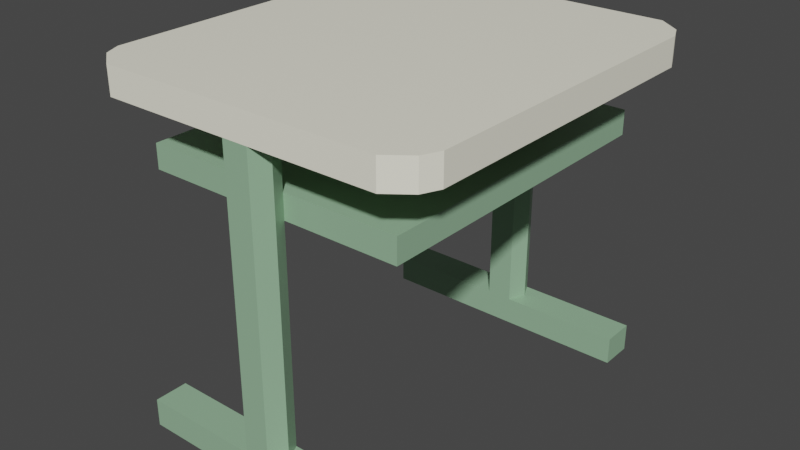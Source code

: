 # Source: schooltable.blend  (saved by Blender 3.1.7; exported with 4.5.12 LTS)
import bpy
from mathutils import Matrix  # noqa: F401  (used for matrix-valued properties, if any)

bpy.ops.wm.read_factory_settings(use_empty=True)
scene = bpy.context.scene
scene.name = 'Scene'

# ---- collections
col_collection = bpy.data.collections.new('Collection'); scene.collection.children.link(col_collection)

# ---- materials (node trees are filled in below, after node groups)
mat_material_001 = bpy.data.materials.new('Material.001')
mat_material_001.alpha_threshold = 0.0
mat_material_001.use_transparent_shadow = False
mat_material_001.line_color = (0.0, 0.0, 0.0, 1.0)

# ---- material node trees
mat_material_001.use_nodes = True; mat_material_001.node_tree.nodes.clear()
_N = mat_material_001.node_tree.nodes; _L = mat_material_001.node_tree.links
n0 = _N.new('ShaderNodeOutputMaterial'); n0.name = 'Material Output'; n0.location = (300, 300)
n1 = _N.new('ShaderNodeBsdfPrincipled'); n1.name = 'Principled BSDF'; n1.location = (10, 300)
n1.distribution = 'GGX'
n1.subsurface_method = 'RANDOM_WALK_SKIN'
n1.inputs[2].default_value = 0.4
n1.inputs[3].default_value = 1.45
n1.inputs[27].default_value = (0.0, 0.0, 0.0, 1.0)
n1.inputs[28].default_value = 1.0
n2 = _N.new('ShaderNodeVertexColor'); n2.name = 'Vertex Color'; n2.location = (-274, 248)
_L.new(n1.outputs[0], n0.inputs[0])
_L.new(n2.outputs[0], n1.inputs[0])
n0.is_active_output = True

# ---- world
world_world = bpy.data.worlds.new('World'); scene.world = world_world
world_world.use_nodes = True; world_world.node_tree.nodes.clear()
_N = world_world.node_tree.nodes; _L = world_world.node_tree.links
n0 = _N.new('ShaderNodeOutputWorld'); n0.name = 'World Output'; n0.location = (300, 300)
n1 = _N.new('ShaderNodeBackground'); n1.name = 'Background'; n1.location = (10, 300)
n1.inputs[0].default_value = (0.05088, 0.05088, 0.05088, 1.0)
_L.new(n1.outputs[0], n0.inputs[0])
n0.is_active_output = True
world_world.color = (0.05088, 0.05088, 0.05088)
world_world.use_sun_shadow = False
world_world.sun_shadow_jitter_overblur = 0.0

# ---- meshes
me_cube_002 = bpy.data.meshes.new('Cube.002')
me_cube_002.from_pydata([(0.6859, -0.6843, 0.501), (0.6859, -0.6843, 0.3814), (-0.7763, -0.6843, 0.501), (-0.7763, -0.6843, 0.3814), (-0.7763, 0.0, 0.3814), (0.6859, 0.0, 0.501), (-0.7763, 0.0, 0.501), (0.6859, 0.0, 0.3814), (-0.08301, -0.6843, 0.501), (-0.08301, -0.6843, 0.3814), (-0.08301, 0.0, 0.3814), (-0.08301, 0.0, 0.501), (-0.08301, -0.8289, 0.501), (-0.08301, -0.8289, 0.3814), (0.02788, -0.6843, 0.3814), (0.02788, 0.0, 0.501), (0.02788, -0.8289, 0.3814), (0.02788, -0.6843, 0.501), (0.02788, 0.0, 0.3814), (0.02788, -0.8289, 0.501), (-0.08301, -0.6843, -0.8644), (-0.08301, -0.8289, -0.8644), (0.02788, -0.6843, -0.8644), (0.02788, -0.8289, -0.8644), (-0.08301, -0.6843, -0.9837), (-0.08301, -0.8289, -0.9837), (0.02788, -0.6843, -0.9837), (0.02788, -0.8289, -0.9837), (-0.5941, -0.6843, -0.9837), (-0.5941, -0.8289, -0.9837), (-0.08301, -0.6843, 0.1722), (-0.08301, -0.8289, 0.1722), (0.02788, -0.8289, 0.1722), (0.02788, -0.6843, 0.1722), (-0.08301, -0.6843, 0.06807), (0.02788, -0.8289, 0.06807), (-0.08301, -0.8289, 0.06807), (0.02788, -0.6843, 0.06807), (0.02788, 0.0, 0.06807), (0.02788, 0.0, 0.1722), (-0.08301, 0.0, 0.1722), (-0.08301, 0.0, 0.06807), (0.5131, -0.6843, 0.06807), (0.5131, -0.6843, 0.1722), (0.5131, 0.0, 0.06807), (0.5131, 0.0, 0.1722), (-0.6163, -0.6843, 0.1722), (-0.6163, -0.6843, 0.06807), (-0.6163, 0.0, 0.1722), (-0.6163, 0.0, 0.06807), (0.5484, -0.8289, -0.9837), (0.5484, -0.6843, -0.9837), (-0.5941, -0.8289, -0.8644), (-0.5941, -0.6843, -0.8644), (0.5484, -0.6843, -0.8644), (0.5484, -0.8289, -0.8644), (-0.6488, -0.8289, 0.3814), (-0.6488, -0.8289, 0.501), (0.5584, -0.8289, 0.501), (0.5584, -0.8289, 0.3814), (-0.08301, -0.7566, 0.501), (-0.1176, -0.7566, 0.3814), (0.02788, -0.7566, 0.501), (0.06248, -0.7566, 0.3814), (-0.1176, -0.7566, -0.8644), (0.06248, -0.7566, -0.8644), (-0.08301, -0.7566, -0.9837), (0.02788, -0.7566, -0.9837), (0.06248, -0.7566, 0.1722), (-0.1176, -0.7566, 0.1722), (0.06248, -0.7566, 0.06807), (-0.1176, -0.7566, 0.06807), (0.5484, -0.7566, -0.9837), (-0.5941, -0.7566, -0.8644), (-0.5941, -0.7566, -0.9837), (0.5484, -0.7566, -0.8644), (0.6534, -0.7566, 0.501), (-0.7439, -0.7566, 0.3814), (-0.7439, -0.7566, 0.501), (0.6534, -0.7566, 0.3814)], [], [(11, 6, 2, 8), (18, 7, 1, 14), (7, 5, 0, 1), (3, 2, 6, 4), (60, 78, 57, 12), (59, 58, 19, 16), (77, 61, 13, 56), (76, 62, 19, 58), (62, 60, 12, 19), (16, 19, 12, 13), (4, 10, 9, 3), (13, 12, 57, 56), (15, 11, 8, 17), (5, 15, 17, 0), (63, 79, 59, 16), (10, 18, 14, 9), (71, 34, 20, 64), (70, 35, 23, 65), (35, 36, 21, 23), (34, 37, 22, 20), (66, 67, 27, 25), (20, 22, 26, 24), (23, 21, 25, 27), (73, 53, 28, 74), (75, 55, 50, 72), (9, 14, 33, 30), (16, 13, 31, 32), (63, 16, 32, 68), (61, 9, 30, 69), (34, 30, 46, 47), (32, 31, 36, 35), (68, 32, 35, 70), (69, 30, 34, 71), (40, 39, 38, 41), (30, 33, 39, 40), (39, 33, 43, 45), (37, 34, 41, 38), (43, 42, 44, 45), (38, 39, 45, 44), (33, 37, 42, 43), (37, 38, 44, 42), (47, 46, 48, 49), (30, 40, 48, 46), (40, 41, 49, 48), (41, 34, 47, 49), (20, 24, 28, 53), (64, 20, 53, 73), (25, 21, 52, 29), (66, 25, 29, 74), (23, 27, 50, 55), (65, 23, 55, 75), (67, 26, 51, 72), (26, 22, 54, 51), (77, 78, 2, 3), (76, 79, 1, 0), (58, 59, 79, 76), (56, 57, 78, 77), (27, 67, 72, 50), (22, 65, 75, 54), (24, 66, 74, 28), (21, 64, 73, 52), (31, 69, 71, 36), (33, 68, 70, 37), (13, 61, 69, 31), (14, 63, 68, 33), (54, 75, 72, 51), (52, 73, 74, 29), (24, 26, 67, 66), (37, 70, 65, 22), (36, 71, 64, 21), (14, 1, 79, 63), (17, 8, 60, 62), (0, 17, 62, 76), (3, 9, 61, 77), (8, 2, 78, 60)])
_uv = me_cube_002.uv_layers.new(name='UVMap')
_uv.uv.foreach_set('vector', [0.775, 0.625, 0.875, 0.625, 0.875, 0.75, 0.775, 0.75, 0.2737, 0.625, 0.375, 0.625, 0.375, 0.75, 0.2737, 0.75, 0.375, 0.625, 0.625, 0.625, 0.625, 0.75, 0.375, 0.75, 0.375, 0.0, 0.625, 0.0, 0.625, 0.125, 0.375, 0.125, 0.775, 0.75, 0.8668, 0.75, 0.8586, 0.75, 0.775, 0.75, 0.375, 0.7649, 0.625, 0.7649, 0.625, 0.8513, 0.375, 0.8513, 0.1332, 0.75, 0.225, 0.75, 0.225, 0.75, 0.1414, 0.75, 0.6324, 0.75, 0.7263, 0.75, 0.7263, 0.75, 0.6399, 0.75, 0.7263, 0.75, 0.775, 0.75, 0.775, 0.75, 0.7263, 0.75, 0.375, 0.8513, 0.625, 0.8513, 0.625, 0.9, 0.375, 0.9, 0.125, 0.625, 0.225, 0.625, 0.225, 0.75, 0.125, 0.75, 0.375, 0.9, 0.625, 0.9, 0.625, 0.9836, 0.375, 0.9836, 0.7263, 0.625, 0.775, 0.625, 0.775, 0.75, 0.7263, 0.75, 0.625, 0.625, 0.7263, 0.625, 0.7263, 0.75, 0.625, 0.75, 0.2737, 0.75, 0.3676, 0.75, 0.3601, 0.75, 0.2737, 0.75, 0.225, 0.625, 0.2737, 0.625, 0.2737, 0.75, 0.225, 0.75, 0.225, 0.75, 0.225, 0.75, 0.225, 0.75, 0.225, 0.75, 0.2737, 0.75, 0.2737, 0.75, 0.2737, 0.75, 0.2737, 0.75, 0.375, 0.8513, 0.375, 0.9, 0.375, 0.9, 0.375, 0.8513, 0.225, 0.75, 0.2737, 0.75, 0.2737, 0.75, 0.225, 0.75, 0.225, 0.75, 0.2737, 0.75, 0.2737, 0.75, 0.225, 0.75, 0.225, 0.75, 0.2737, 0.75, 0.2737, 0.75, 0.225, 0.75, 0.375, 0.8513, 0.375, 0.9, 0.375, 0.9, 0.375, 0.8513, 0.225, 0.75, 0.225, 0.75, 0.225, 0.75, 0.225, 0.75, 0.2737, 0.75, 0.2737, 0.75, 0.2737, 0.75, 0.2737, 0.75, 0.225, 0.75, 0.2737, 0.75, 0.2737, 0.75, 0.225, 0.75, 0.375, 0.8513, 0.375, 0.9, 0.375, 0.9, 0.375, 0.8513, 0.2737, 0.75, 0.2737, 0.75, 0.2737, 0.75, 0.2737, 0.75, 0.225, 0.75, 0.225, 0.75, 0.225, 0.75, 0.225, 0.75, 0.225, 0.75, 0.225, 0.75, 0.225, 0.75, 0.225, 0.75, 0.375, 0.8513, 0.375, 0.9, 0.375, 0.9, 0.375, 0.8513, 0.2737, 0.75, 0.2737, 0.75, 0.2737, 0.75, 0.2737, 0.75, 0.225, 0.75, 0.225, 0.75, 0.225, 0.75, 0.225, 0.75, 0.225, 0.75, 0.2737, 0.75, 0.2737, 0.75, 0.225, 0.75, 0.225, 0.75, 0.2737, 0.75, 0.2737, 0.75, 0.225, 0.75, 0.2737, 0.75, 0.2737, 0.75, 0.2737, 0.75, 0.2737, 0.75, 0.2737, 0.75, 0.225, 0.75, 0.225, 0.75, 0.2737, 0.75, 0.2737, 0.75, 0.2737, 0.75, 0.2737, 0.75, 0.2737, 0.75, 0.2737, 0.75, 0.2737, 0.75, 0.2737, 0.75, 0.2737, 0.75, 0.2737, 0.75, 0.2737, 0.75, 0.2737, 0.75, 0.2737, 0.75, 0.2737, 0.75, 0.2737, 0.75, 0.2737, 0.75, 0.2737, 0.75, 0.225, 0.75, 0.225, 0.75, 0.225, 0.75, 0.225, 0.75, 0.225, 0.75, 0.225, 0.75, 0.225, 0.75, 0.225, 0.75, 0.225, 0.75, 0.225, 0.75, 0.225, 0.75, 0.225, 0.75, 0.225, 0.75, 0.225, 0.75, 0.225, 0.75, 0.225, 0.75, 0.225, 0.75, 0.225, 0.75, 0.225, 0.75, 0.225, 0.75, 0.225, 0.75, 0.225, 0.75, 0.225, 0.75, 0.225, 0.75, 0.375, 0.9, 0.375, 0.9, 0.375, 0.9, 0.375, 0.9, 0.225, 0.75, 0.225, 0.75, 0.225, 0.75, 0.225, 0.75, 0.375, 0.8513, 0.375, 0.8513, 0.375, 0.8513, 0.375, 0.8513, 0.2737, 0.75, 0.2737, 0.75, 0.2737, 0.75, 0.2737, 0.75, 0.2737, 0.75, 0.2737, 0.75, 0.2737, 0.75, 0.2737, 0.75, 0.2737, 0.75, 0.2737, 0.75, 0.2737, 0.75, 0.2737, 0.75, 0.375, 0.9918, 0.625, 0.9918, 0.625, 1.0, 0.375, 1.0, 0.625, 0.7574, 0.375, 0.7574, 0.375, 0.75, 0.625, 0.75, 0.625, 0.7649, 0.375, 0.7649, 0.375, 0.7574, 0.625, 0.7574, 0.375, 0.9836, 0.625, 0.9836, 0.625, 0.9918, 0.375, 0.9918, 0.2737, 0.75, 0.2737, 0.75, 0.2737, 0.75, 0.2737, 0.75, 0.2737, 0.75, 0.2737, 0.75, 0.2737, 0.75, 0.2737, 0.75, 0.225, 0.75, 0.225, 0.75, 0.225, 0.75, 0.225, 0.75, 0.225, 0.75, 0.225, 0.75, 0.225, 0.75, 0.225, 0.75, 0.225, 0.75, 0.225, 0.75, 0.225, 0.75, 0.225, 0.75, 0.2737, 0.75, 0.2737, 0.75, 0.2737, 0.75, 0.2737, 0.75, 0.225, 0.75, 0.225, 0.75, 0.225, 0.75, 0.225, 0.75, 0.2737, 0.75, 0.2737, 0.75, 0.2737, 0.75, 0.2737, 0.75, 0.2737, 0.75, 0.2737, 0.75, 0.2737, 0.75, 0.2737, 0.75, 0.225, 0.75, 0.225, 0.75, 0.225, 0.75, 0.225, 0.75, 0.225, 0.75, 0.2737, 0.75, 0.2737, 0.75, 0.225, 0.75, 0.2737, 0.75, 0.2737, 0.75, 0.2737, 0.75, 0.2737, 0.75, 0.225, 0.75, 0.225, 0.75, 0.225, 0.75, 0.225, 0.75, 0.2737, 0.75, 0.375, 0.75, 0.3676, 0.75, 0.2737, 0.75, 0.7263, 0.75, 0.775, 0.75, 0.775, 0.75, 0.7263, 0.75, 0.625, 0.75, 0.7263, 0.75, 0.7263, 0.75, 0.6324, 0.75, 0.125, 0.75, 0.225, 0.75, 0.225, 0.75, 0.1332, 0.75, 0.775, 0.75, 0.875, 0.75, 0.8668, 0.75, 0.775, 0.75])
_ca = me_cube_002.color_attributes.new('Col', 'BYTE_COLOR', 'CORNER')
_ca.data.foreach_set('color', [1.0, 0.9734, 0.8148, 1.0, 1.0, 0.9734, 0.8148, 1.0, 1.0, 0.9734, 0.8148, 1.0, 1.0, 0.9734, 0.8148, 1.0, 1.0, 0.9734, 0.8148, 1.0, 1.0, 0.9734, 0.8148, 1.0, 1.0, 0.9734, 0.8148, 1.0, 1.0, 0.9734, 0.8148, 1.0, 1.0, 0.9734, 0.8148, 1.0, 1.0, 0.9734, 0.8148, 1.0, 1.0, 0.9734, 0.8148, 1.0, 1.0, 0.9734, 0.8148, 1.0, 1.0, 0.9734, 0.8148, 1.0, 1.0, 0.9734, 0.8148, 1.0, 1.0, 0.9734, 0.8148, 1.0, 1.0, 0.9734, 0.8148, 1.0, 1.0, 0.9734, 0.8148, 1.0, 1.0, 0.9734, 0.8148, 1.0, 1.0, 0.9734, 0.8148, 1.0, 1.0, 0.9734, 0.8148, 1.0, 1.0, 0.9734, 0.8148, 1.0, 1.0, 0.9734, 0.8148, 1.0, 1.0, 0.9734, 0.8148, 1.0, 1.0, 0.9734, 0.8148, 1.0, 1.0, 0.9734, 0.8148, 1.0, 1.0, 0.9734, 0.8148, 1.0, 1.0, 0.9734, 0.8148, 1.0, 1.0, 0.9734, 0.8148, 1.0, 1.0, 0.9734, 0.8148, 1.0, 1.0, 0.9734, 0.8148, 1.0, 1.0, 0.9734, 0.8148, 1.0, 1.0, 0.9734, 0.8148, 1.0, 1.0, 0.9734, 0.8148, 1.0, 1.0, 0.9734, 0.8148, 1.0, 1.0, 0.9734, 0.8148, 1.0, 1.0, 0.9734, 0.8148, 1.0, 1.0, 0.9734, 0.8148, 1.0, 1.0, 0.9734, 0.8148, 1.0, 1.0, 0.9734, 0.8148, 1.0, 1.0, 0.9734, 0.8148, 1.0, 1.0, 0.9734, 0.8148, 1.0, 1.0, 0.9734, 0.8148, 1.0, 1.0, 0.9734, 0.8148, 1.0, 1.0, 0.9734, 0.8148, 1.0, 1.0, 0.9734, 0.8148, 1.0, 1.0, 0.9734, 0.8148, 1.0, 1.0, 0.9734, 0.8148, 1.0, 1.0, 0.9734, 0.8148, 1.0, 1.0, 0.9734, 0.8148, 1.0, 1.0, 0.9734, 0.8148, 1.0, 1.0, 0.9734, 0.8148, 1.0, 1.0, 0.9734, 0.8148, 1.0, 1.0, 0.9734, 0.8148, 1.0, 1.0, 0.9734, 0.8148, 1.0, 1.0, 0.9734, 0.8148, 1.0, 1.0, 0.9734, 0.8148, 1.0, 1.0, 0.9734, 0.8148, 1.0, 1.0, 0.9734, 0.8148, 1.0, 1.0, 0.9734, 0.8148, 1.0, 1.0, 0.9734, 0.8148, 1.0, 1.0, 0.9734, 0.8148, 1.0, 1.0, 0.9734, 0.8148, 1.0, 1.0, 0.9734, 0.8148, 1.0, 1.0, 0.9734, 0.8148, 1.0, 0.2961, 0.4851, 0.314, 1.0, 0.2961, 0.4851, 0.314, 1.0, 0.2961, 0.4851, 0.314, 1.0, 0.2961, 0.4851, 0.314, 1.0, 0.2961, 0.4851, 0.314, 1.0, 0.2961, 0.4851, 0.314, 1.0, 0.2961, 0.4851, 0.314, 1.0, 0.2961, 0.4851, 0.314, 1.0, 0.2961, 0.4851, 0.314, 1.0, 0.2961, 0.4851, 0.314, 1.0, 0.2961, 0.4851, 0.314, 1.0, 0.2961, 0.4851, 0.314, 1.0, 0.2961, 0.4851, 0.314, 1.0, 0.2961, 0.4851, 0.314, 1.0, 0.2961, 0.4851, 0.314, 1.0, 0.2961, 0.4851, 0.314, 1.0, 0.2961, 0.4851, 0.314, 1.0, 0.2961, 0.4851, 0.314, 1.0, 0.2961, 0.4851, 0.314, 1.0, 0.2961, 0.4851, 0.314, 1.0, 0.2961, 0.4851, 0.314, 1.0, 0.2961, 0.4851, 0.314, 1.0, 0.2961, 0.4851, 0.314, 1.0, 0.2961, 0.4851, 0.314, 1.0, 0.2961, 0.4851, 0.314, 1.0, 0.2961, 0.4851, 0.314, 1.0, 0.2961, 0.4851, 0.314, 1.0, 0.2961, 0.4851, 0.314, 1.0, 0.2961, 0.4851, 0.314, 1.0, 0.2961, 0.4851, 0.314, 1.0, 0.2961, 0.4851, 0.314, 1.0, 0.2961, 0.4851, 0.314, 1.0, 0.2961, 0.4851, 0.314, 1.0, 0.2961, 0.4851, 0.314, 1.0, 0.2961, 0.4851, 0.314, 1.0, 0.2961, 0.4851, 0.314, 1.0, 0.2961, 0.4851, 0.314, 1.0, 0.2961, 0.4851, 0.314, 1.0, 0.2961, 0.4851, 0.314, 1.0, 0.2961, 0.4851, 0.314, 1.0, 0.2961, 0.4851, 0.314, 1.0, 0.2961, 0.4851, 0.314, 1.0, 0.2961, 0.4851, 0.314, 1.0, 0.2961, 0.4851, 0.314, 1.0, 0.2961, 0.4851, 0.314, 1.0, 0.2961, 0.4851, 0.314, 1.0, 0.2961, 0.4851, 0.314, 1.0, 0.2961, 0.4851, 0.314, 1.0, 0.2961, 0.4851, 0.314, 1.0, 0.2961, 0.4851, 0.314, 1.0, 0.2961, 0.4851, 0.314, 1.0, 0.2961, 0.4851, 0.314, 1.0, 0.2961, 0.4851, 0.314, 1.0, 0.2961, 0.4851, 0.314, 1.0, 0.2961, 0.4851, 0.314, 1.0, 0.2961, 0.4851, 0.314, 1.0, 0.2961, 0.4851, 0.314, 1.0, 0.2961, 0.4851, 0.314, 1.0, 0.2961, 0.4851, 0.314, 1.0, 0.2961, 0.4851, 0.314, 1.0, 0.2961, 0.4851, 0.314, 1.0, 0.2961, 0.4851, 0.314, 1.0, 0.2961, 0.4851, 0.314, 1.0, 0.2961, 0.4851, 0.314, 1.0, 0.2961, 0.4851, 0.314, 1.0, 0.2961, 0.4851, 0.314, 1.0, 0.2961, 0.4851, 0.314, 1.0, 0.2961, 0.4851, 0.314, 1.0, 1.0, 1.0, 1.0, 1.0, 1.0, 1.0, 1.0, 1.0, 1.0, 1.0, 1.0, 1.0, 1.0, 1.0, 1.0, 1.0, 0.2961, 0.4851, 0.314, 1.0, 0.2961, 0.4851, 0.314, 1.0, 0.2961, 0.4851, 0.314, 1.0, 0.2961, 0.4851, 0.314, 1.0, 0.2961, 0.4851, 0.314, 1.0, 0.2961, 0.4851, 0.314, 1.0, 0.2961, 0.4851, 0.314, 1.0, 0.2961, 0.4851, 0.314, 1.0, 0.2961, 0.4851, 0.314, 1.0, 0.2961, 0.4851, 0.314, 1.0, 0.2961, 0.4851, 0.314, 1.0, 0.2961, 0.4851, 0.314, 1.0, 0.2961, 0.4851, 0.314, 1.0, 0.2961, 0.4851, 0.314, 1.0, 0.2961, 0.4851, 0.314, 1.0, 0.2961, 0.4851, 0.314, 1.0, 1.0, 1.0, 1.0, 1.0, 1.0, 1.0, 1.0, 1.0, 1.0, 1.0, 1.0, 1.0, 1.0, 1.0, 1.0, 1.0, 0.2961, 0.4851, 0.314, 1.0, 0.2961, 0.4851, 0.314, 1.0, 0.2961, 0.4851, 0.314, 1.0, 0.2961, 0.4851, 0.314, 1.0, 0.2961, 0.4851, 0.314, 1.0, 0.2961, 0.4851, 0.314, 1.0, 0.2961, 0.4851, 0.314, 1.0, 0.2961, 0.4851, 0.314, 1.0, 0.2961, 0.4851, 0.314, 1.0, 0.2961, 0.4851, 0.314, 1.0, 0.2961, 0.4851, 0.314, 1.0, 0.2961, 0.4851, 0.314, 1.0, 0.2961, 0.4851, 0.314, 1.0, 0.2961, 0.4851, 0.314, 1.0, 0.2961, 0.4851, 0.314, 1.0, 0.2961, 0.4851, 0.314, 1.0, 1.0, 1.0, 1.0, 1.0, 1.0, 1.0, 1.0, 1.0, 1.0, 1.0, 1.0, 1.0, 1.0, 1.0, 1.0, 1.0, 0.2961, 0.4851, 0.314, 1.0, 0.2961, 0.4851, 0.314, 1.0, 0.2961, 0.4851, 0.314, 1.0, 0.2961, 0.4851, 0.314, 1.0, 0.2961, 0.4851, 0.314, 1.0, 0.2961, 0.4851, 0.314, 1.0, 0.2961, 0.4851, 0.314, 1.0, 0.2961, 0.4851, 0.314, 1.0, 0.2961, 0.4851, 0.314, 1.0, 0.2961, 0.4851, 0.314, 1.0, 0.2961, 0.4851, 0.314, 1.0, 0.2961, 0.4851, 0.314, 1.0, 0.2961, 0.4851, 0.314, 1.0, 0.2961, 0.4851, 0.314, 1.0, 0.2961, 0.4851, 0.314, 1.0, 0.2961, 0.4851, 0.314, 1.0, 0.2961, 0.4851, 0.314, 1.0, 0.2961, 0.4851, 0.314, 1.0, 0.2961, 0.4851, 0.314, 1.0, 0.2961, 0.4851, 0.314, 1.0, 0.2961, 0.4851, 0.314, 1.0, 0.2961, 0.4851, 0.314, 1.0, 0.2961, 0.4851, 0.314, 1.0, 0.2961, 0.4851, 0.314, 1.0, 0.2961, 0.4851, 0.314, 1.0, 0.2961, 0.4851, 0.314, 1.0, 0.2961, 0.4851, 0.314, 1.0, 0.2961, 0.4851, 0.314, 1.0, 0.2961, 0.4851, 0.314, 1.0, 0.2961, 0.4851, 0.314, 1.0, 0.2961, 0.4851, 0.314, 1.0, 0.2961, 0.4851, 0.314, 1.0, 0.2961, 0.4851, 0.314, 1.0, 0.2961, 0.4851, 0.314, 1.0, 0.2961, 0.4851, 0.314, 1.0, 0.2961, 0.4851, 0.314, 1.0, 1.0, 0.9734, 0.8148, 1.0, 1.0, 0.9734, 0.8148, 1.0, 1.0, 0.9734, 0.8148, 1.0, 1.0, 0.9734, 0.8148, 1.0, 1.0, 0.9734, 0.8148, 1.0, 1.0, 0.9734, 0.8148, 1.0, 1.0, 0.9734, 0.8148, 1.0, 1.0, 0.9734, 0.8148, 1.0, 1.0, 0.9734, 0.8148, 1.0, 1.0, 0.9734, 0.8148, 1.0, 1.0, 0.9734, 0.8148, 1.0, 1.0, 0.9734, 0.8148, 1.0, 1.0, 0.9734, 0.8148, 1.0, 1.0, 0.9734, 0.8148, 1.0, 1.0, 0.9734, 0.8148, 1.0, 1.0, 0.9734, 0.8148, 1.0, 0.2961, 0.4851, 0.314, 1.0, 0.2961, 0.4851, 0.314, 1.0, 0.2961, 0.4851, 0.314, 1.0, 0.2961, 0.4851, 0.314, 1.0, 0.2961, 0.4851, 0.314, 1.0, 0.2961, 0.4851, 0.314, 1.0, 0.2961, 0.4851, 0.314, 1.0, 0.2961, 0.4851, 0.314, 1.0, 0.2961, 0.4851, 0.314, 1.0, 0.2961, 0.4851, 0.314, 1.0, 0.2961, 0.4851, 0.314, 1.0, 0.2961, 0.4851, 0.314, 1.0, 0.2961, 0.4851, 0.314, 1.0, 0.2961, 0.4851, 0.314, 1.0, 0.2961, 0.4851, 0.314, 1.0, 0.2961, 0.4851, 0.314, 1.0, 0.2961, 0.4851, 0.314, 1.0, 0.2961, 0.4851, 0.314, 1.0, 0.2961, 0.4851, 0.314, 1.0, 0.2961, 0.4851, 0.314, 1.0, 0.2961, 0.4851, 0.314, 1.0, 0.2961, 0.4851, 0.314, 1.0, 0.2961, 0.4851, 0.314, 1.0, 0.2961, 0.4851, 0.314, 1.0, 0.2961, 0.4851, 0.314, 1.0, 0.2961, 0.4851, 0.314, 1.0, 0.2961, 0.4851, 0.314, 1.0, 0.2961, 0.4851, 0.314, 1.0, 0.2961, 0.4851, 0.314, 1.0, 0.2961, 0.4851, 0.314, 1.0, 0.2961, 0.4851, 0.314, 1.0, 0.2961, 0.4851, 0.314, 1.0, 0.2961, 0.4851, 0.314, 1.0, 0.2961, 0.4851, 0.314, 1.0, 0.2961, 0.4851, 0.314, 1.0, 0.2961, 0.4851, 0.314, 1.0, 0.2961, 0.4851, 0.314, 1.0, 0.2961, 0.4851, 0.314, 1.0, 0.2961, 0.4851, 0.314, 1.0, 0.2961, 0.4851, 0.314, 1.0, 0.2961, 0.4851, 0.314, 1.0, 0.2961, 0.4851, 0.314, 1.0, 0.2961, 0.4851, 0.314, 1.0, 0.2961, 0.4851, 0.314, 1.0, 0.2961, 0.4851, 0.314, 1.0, 0.2961, 0.4851, 0.314, 1.0, 0.2961, 0.4851, 0.314, 1.0, 0.2961, 0.4851, 0.314, 1.0, 0.2961, 0.4851, 0.314, 1.0, 0.2961, 0.4851, 0.314, 1.0, 0.2961, 0.4851, 0.314, 1.0, 0.2961, 0.4851, 0.314, 1.0, 1.0, 0.9734, 0.8148, 1.0, 1.0, 0.9734, 0.8148, 1.0, 1.0, 0.9734, 0.8148, 1.0, 1.0, 0.9734, 0.8148, 1.0, 1.0, 0.9734, 0.8148, 1.0, 1.0, 0.9734, 0.8148, 1.0, 1.0, 0.9734, 0.8148, 1.0, 1.0, 0.9734, 0.8148, 1.0, 1.0, 0.9734, 0.8148, 1.0, 1.0, 0.9734, 0.8148, 1.0, 1.0, 0.9734, 0.8148, 1.0, 1.0, 0.9734, 0.8148, 1.0, 1.0, 0.9734, 0.8148, 1.0, 1.0, 0.9734, 0.8148, 1.0, 1.0, 0.9734, 0.8148, 1.0, 1.0, 0.9734, 0.8148, 1.0, 1.0, 0.9734, 0.8148, 1.0, 1.0, 0.9734, 0.8148, 1.0, 1.0, 0.9734, 0.8148, 1.0, 1.0, 0.9734, 0.8148, 1.0])
me_cube_002.materials.append(mat_material_001)
me_cube_002.use_remesh_preserve_volume = False
me_cube_002.use_remesh_preserve_attributes = False
me_cube_002.use_mirror_vertex_groups = False
me_cube_002.use_paint_bone_selection = False
me_cube_002.use_paint_mask = True
me_cube_002.update()

# ---- objects
ob_school_table = bpy.data.objects.new('School Table', me_cube_002)

# ---- transforms, parenting, visibility, modifiers, constraints
ob_school_table.location = (0.0, 0.0, 0.0)
ob_school_table.lock_rotations_4d = False
ob_school_table.empty_display_type = 'ARROWS'
ob_school_table.lineart.crease_threshold = 0.0
_m = ob_school_table.modifiers.new('Mirror', 'MIRROR')
_m.use_axis = (False, True, False)
_m.use_clip = True

# ---- collection membership
col_collection.objects.link(ob_school_table)

# ---- scene / render settings (as saved in the file)
scene.frame_start = 1; scene.frame_end = 250; scene.frame_set(1)
scene.render.engine = 'BLENDER_EEVEE_NEXT'
scene.cycles.sampling_pattern = 'TABULATED_SOBOL'
scene.cycles.use_light_tree = False
scene.view_settings.view_transform = 'Filmic'
bpy.context.view_layer.update()

# ---- added for rendering (the .blend has no active camera and no usable light): camera, sun
cam_auto = bpy.data.cameras.new('AutoCamera')
cam_auto.lens = 50.0
cam_auto.sensor_width = 36.0
cam_auto.clip_end = 1000.0
ob_auto_camera = bpy.data.objects.new('AutoCamera', cam_auto)
scene.collection.objects.link(ob_auto_camera)
ob_auto_camera.location = (2.41851, -2.95647, 1.72964)
ob_auto_camera.rotation_euler = (1.09748, -7.21219e-08, 0.694738)
scene.camera = ob_auto_camera
light_auto_sun = bpy.data.lights.new('AutoSun', 'SUN')
light_auto_sun.energy = 3.0
light_auto_sun.angle = 0.0523599
ob_auto_sun = bpy.data.objects.new('AutoSun', light_auto_sun)
scene.collection.objects.link(ob_auto_sun)
ob_auto_sun.rotation_euler = (0.872665, 0.174533, 0.523599)
bpy.context.view_layer.update()
